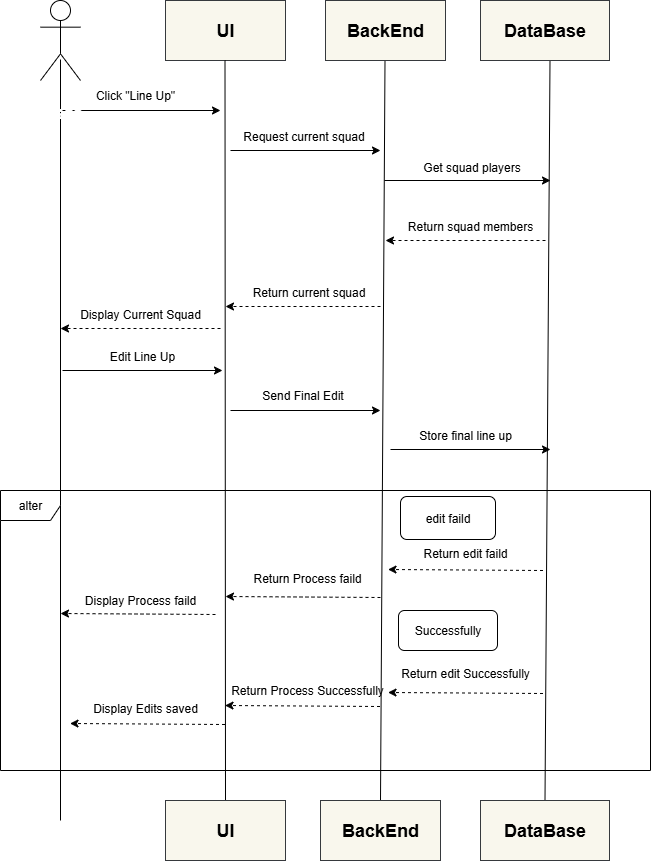

The diagram above was exported from draw.io. Its source (the exported page's mxGraphModel, read from the mxfile embedded in the PNG):
<mxGraphModel dx="1111" dy="563" grid="1" gridSize="10" guides="1" tooltips="1" connect="1" arrows="1" fold="1" page="1" pageScale="1" pageWidth="850" pageHeight="1100" math="0" shadow="0">
  <root>
    <mxCell id="0" />
    <mxCell id="1" parent="0" />
    <mxCell id="T80JyPtLRt7SIYSQomS9-1" value="&lt;h2&gt;UI&lt;/h2&gt;" style="rounded=0;whiteSpace=wrap;html=1;fillColor=#f9f7ed;strokeColor=#36393d;fontColor=light-dark(#000000,#000000);" parent="1" vertex="1">
      <mxGeometry x="645" y="190" width="120" height="60" as="geometry" />
    </mxCell>
    <mxCell id="T80JyPtLRt7SIYSQomS9-3" value="" style="endArrow=none;html=1;rounded=0;entryX=0.5;entryY=1;entryDx=0;entryDy=0;" parent="1" edge="1">
      <mxGeometry width="50" height="50" relative="1" as="geometry">
        <mxPoint x="540" y="1010" as="sourcePoint" />
        <mxPoint x="540" y="249" as="targetPoint" />
        <Array as="points" />
      </mxGeometry>
    </mxCell>
    <mxCell id="T80JyPtLRt7SIYSQomS9-4" value="" style="endArrow=none;html=1;rounded=0;entryX=0.5;entryY=1;entryDx=0;entryDy=0;exitX=0.5;exitY=0;exitDx=0;exitDy=0;" parent="1" source="T80JyPtLRt7SIYSQomS9-8" edge="1">
      <mxGeometry width="50" height="50" relative="1" as="geometry">
        <mxPoint x="704.5" y="630" as="sourcePoint" />
        <mxPoint x="704.5" y="250" as="targetPoint" />
        <Array as="points" />
      </mxGeometry>
    </mxCell>
    <mxCell id="T80JyPtLRt7SIYSQomS9-6" value="" style="endArrow=none;html=1;rounded=0;entryX=0.5;entryY=1;entryDx=0;entryDy=0;exitX=0.5;exitY=0;exitDx=0;exitDy=0;" parent="1" source="T80JyPtLRt7SIYSQomS9-10" edge="1">
      <mxGeometry width="50" height="50" relative="1" as="geometry">
        <mxPoint x="864.5" y="630" as="sourcePoint" />
        <mxPoint x="864.5" y="250" as="targetPoint" />
        <Array as="points" />
      </mxGeometry>
    </mxCell>
    <mxCell id="T80JyPtLRt7SIYSQomS9-7" value="&lt;h2&gt;BackEnd&lt;/h2&gt;" style="rounded=0;whiteSpace=wrap;html=1;fillColor=#f9f7ed;strokeColor=#36393d;fontColor=light-dark(#000000,#000000);" parent="1" vertex="1">
      <mxGeometry x="805" y="190" width="120" height="60" as="geometry" />
    </mxCell>
    <mxCell id="T80JyPtLRt7SIYSQomS9-8" value="&lt;h2&gt;UI&lt;/h2&gt;" style="rounded=0;whiteSpace=wrap;html=1;fillColor=#f9f7ed;strokeColor=#36393d;fontColor=light-dark(#000000,#000000);" parent="1" vertex="1">
      <mxGeometry x="645" y="990" width="120" height="60" as="geometry" />
    </mxCell>
    <mxCell id="T80JyPtLRt7SIYSQomS9-10" value="&lt;h2&gt;BackEnd&lt;/h2&gt;" style="rounded=0;whiteSpace=wrap;html=1;fillColor=#f9f7ed;strokeColor=#36393d;fontColor=light-dark(#000000,#000000);" parent="1" vertex="1">
      <mxGeometry x="800" y="990" width="120" height="60" as="geometry" />
    </mxCell>
    <mxCell id="T80JyPtLRt7SIYSQomS9-11" value="" style="endArrow=classic;html=1;rounded=0;" parent="1" edge="1">
      <mxGeometry width="50" height="50" relative="1" as="geometry">
        <mxPoint x="540" y="300" as="sourcePoint" />
        <mxPoint x="700" y="300" as="targetPoint" />
      </mxGeometry>
    </mxCell>
    <mxCell id="T80JyPtLRt7SIYSQomS9-14" value="" style="endArrow=classic;html=1;rounded=0;dashed=1;" parent="1" edge="1">
      <mxGeometry width="50" height="50" relative="1" as="geometry">
        <mxPoint x="700" y="518" as="sourcePoint" />
        <mxPoint x="540" y="518" as="targetPoint" />
      </mxGeometry>
    </mxCell>
    <mxCell id="T80JyPtLRt7SIYSQomS9-15" value="Click &quot;Line Up&quot;" style="text;html=1;align=center;verticalAlign=middle;whiteSpace=wrap;rounded=0;" parent="1" vertex="1">
      <mxGeometry x="550" y="270" width="130" height="30" as="geometry" />
    </mxCell>
    <mxCell id="T80JyPtLRt7SIYSQomS9-18" value="Display Current Squad" style="text;html=1;align=center;verticalAlign=middle;whiteSpace=wrap;rounded=0;" parent="1" vertex="1">
      <mxGeometry x="540" y="489" width="160" height="30" as="geometry" />
    </mxCell>
    <mxCell id="T80JyPtLRt7SIYSQomS9-19" value="" style="endArrow=none;html=1;rounded=0;entryX=0.5;entryY=1;entryDx=0;entryDy=0;exitX=0.5;exitY=0;exitDx=0;exitDy=0;" parent="1" source="T80JyPtLRt7SIYSQomS9-30" edge="1">
      <mxGeometry width="50" height="50" relative="1" as="geometry">
        <mxPoint x="1030" y="750" as="sourcePoint" />
        <mxPoint x="1029.5" y="250" as="targetPoint" />
        <Array as="points" />
      </mxGeometry>
    </mxCell>
    <mxCell id="T80JyPtLRt7SIYSQomS9-28" value="&lt;h2 style=&quot;text-wrap-mode: wrap;&quot;&gt;&lt;font style=&quot;color: rgb(255, 255, 255);&quot;&gt;User&lt;/font&gt;&lt;/h2&gt;" style="shape=umlActor;verticalLabelPosition=bottom;verticalAlign=top;html=1;outlineConnect=0;" parent="1" vertex="1">
      <mxGeometry x="520" y="190" width="40" height="80" as="geometry" />
    </mxCell>
    <mxCell id="T80JyPtLRt7SIYSQomS9-29" value="&lt;h2&gt;DataBase&lt;/h2&gt;" style="rounded=0;whiteSpace=wrap;html=1;fillColor=#f9f7ed;strokeColor=#36393d;fontColor=light-dark(#000000,#000000);" parent="1" vertex="1">
      <mxGeometry x="960" y="190" width="129" height="60" as="geometry" />
    </mxCell>
    <mxCell id="T80JyPtLRt7SIYSQomS9-30" value="&lt;h2&gt;DataBase&lt;/h2&gt;" style="rounded=0;whiteSpace=wrap;html=1;fillColor=#f9f7ed;strokeColor=#36393d;fontColor=light-dark(#000000,#000000);" parent="1" vertex="1">
      <mxGeometry x="960" y="990" width="129" height="60" as="geometry" />
    </mxCell>
    <mxCell id="T80JyPtLRt7SIYSQomS9-31" value="" style="endArrow=classic;html=1;rounded=0;" parent="1" edge="1">
      <mxGeometry width="50" height="50" relative="1" as="geometry">
        <mxPoint x="710" y="340" as="sourcePoint" />
        <mxPoint x="860" y="340" as="targetPoint" />
      </mxGeometry>
    </mxCell>
    <mxCell id="T80JyPtLRt7SIYSQomS9-32" value="Request current squad" style="text;html=1;align=center;verticalAlign=middle;whiteSpace=wrap;rounded=0;" parent="1" vertex="1">
      <mxGeometry x="721" y="311" width="125" height="30" as="geometry" />
    </mxCell>
    <mxCell id="T80JyPtLRt7SIYSQomS9-33" value="" style="endArrow=classic;html=1;rounded=0;" parent="1" edge="1">
      <mxGeometry width="50" height="50" relative="1" as="geometry">
        <mxPoint x="864" y="370" as="sourcePoint" />
        <mxPoint x="1030" y="370" as="targetPoint" />
      </mxGeometry>
    </mxCell>
    <mxCell id="T80JyPtLRt7SIYSQomS9-34" value="Get squad players" style="text;html=1;align=center;verticalAlign=middle;whiteSpace=wrap;rounded=0;" parent="1" vertex="1">
      <mxGeometry x="889" y="342" width="125" height="30" as="geometry" />
    </mxCell>
    <mxCell id="T80JyPtLRt7SIYSQomS9-35" value="" style="endArrow=classic;html=1;rounded=0;dashed=1;" parent="1" edge="1">
      <mxGeometry width="50" height="50" relative="1" as="geometry">
        <mxPoint x="1025" y="430" as="sourcePoint" />
        <mxPoint x="865" y="430" as="targetPoint" />
      </mxGeometry>
    </mxCell>
    <mxCell id="T80JyPtLRt7SIYSQomS9-36" value="Return squad members" style="text;html=1;align=center;verticalAlign=middle;whiteSpace=wrap;rounded=0;" parent="1" vertex="1">
      <mxGeometry x="880" y="401" width="140" height="30" as="geometry" />
    </mxCell>
    <mxCell id="T80JyPtLRt7SIYSQomS9-37" value="" style="endArrow=classic;html=1;rounded=0;dashed=1;" parent="1" edge="1">
      <mxGeometry width="50" height="50" relative="1" as="geometry">
        <mxPoint x="860" y="787" as="sourcePoint" />
        <mxPoint x="705" y="786" as="targetPoint" />
      </mxGeometry>
    </mxCell>
    <mxCell id="T80JyPtLRt7SIYSQomS9-38" value="Return current squad" style="text;html=1;align=center;verticalAlign=middle;whiteSpace=wrap;rounded=0;" parent="1" vertex="1">
      <mxGeometry x="726" y="467" width="125" height="30" as="geometry" />
    </mxCell>
    <mxCell id="T80JyPtLRt7SIYSQomS9-39" value="" style="endArrow=classic;html=1;rounded=0;" parent="1" edge="1">
      <mxGeometry width="50" height="50" relative="1" as="geometry">
        <mxPoint x="542" y="560" as="sourcePoint" />
        <mxPoint x="702" y="560" as="targetPoint" />
      </mxGeometry>
    </mxCell>
    <mxCell id="T80JyPtLRt7SIYSQomS9-40" value="Edit Line Up" style="text;html=1;align=center;verticalAlign=middle;whiteSpace=wrap;rounded=0;" parent="1" vertex="1">
      <mxGeometry x="557" y="531" width="130" height="30" as="geometry" />
    </mxCell>
    <mxCell id="T80JyPtLRt7SIYSQomS9-41" value="Send Final Edit" style="text;html=1;align=center;verticalAlign=middle;whiteSpace=wrap;rounded=0;" parent="1" vertex="1">
      <mxGeometry x="720" y="570" width="125" height="30" as="geometry" />
    </mxCell>
    <mxCell id="T80JyPtLRt7SIYSQomS9-42" value="" style="endArrow=classic;html=1;rounded=0;" parent="1" edge="1">
      <mxGeometry width="50" height="50" relative="1" as="geometry">
        <mxPoint x="710" y="600" as="sourcePoint" />
        <mxPoint x="860" y="600" as="targetPoint" />
      </mxGeometry>
    </mxCell>
    <mxCell id="T80JyPtLRt7SIYSQomS9-43" value="" style="endArrow=classic;html=1;rounded=0;" parent="1" edge="1">
      <mxGeometry width="50" height="50" relative="1" as="geometry">
        <mxPoint x="870" y="639" as="sourcePoint" />
        <mxPoint x="1030" y="639" as="targetPoint" />
      </mxGeometry>
    </mxCell>
    <mxCell id="T80JyPtLRt7SIYSQomS9-44" value="Store final line up" style="text;html=1;align=center;verticalAlign=middle;whiteSpace=wrap;rounded=0;" parent="1" vertex="1">
      <mxGeometry x="880" y="610" width="130" height="30" as="geometry" />
    </mxCell>
    <mxCell id="T80JyPtLRt7SIYSQomS9-45" value="" style="endArrow=classic;html=1;rounded=0;dashed=1;" parent="1" edge="1">
      <mxGeometry width="50" height="50" relative="1" as="geometry">
        <mxPoint x="1022.5" y="760" as="sourcePoint" />
        <mxPoint x="867.5" y="759" as="targetPoint" />
      </mxGeometry>
    </mxCell>
    <mxCell id="T80JyPtLRt7SIYSQomS9-47" value="Return edit faild" style="text;html=1;align=center;verticalAlign=middle;whiteSpace=wrap;rounded=0;" parent="1" vertex="1">
      <mxGeometry x="845" y="728" width="200" height="30" as="geometry" />
    </mxCell>
    <mxCell id="T80JyPtLRt7SIYSQomS9-49" value="Return Process faild" style="text;html=1;align=center;verticalAlign=middle;whiteSpace=wrap;rounded=0;" parent="1" vertex="1">
      <mxGeometry x="707" y="753" width="160" height="30" as="geometry" />
    </mxCell>
    <mxCell id="T80JyPtLRt7SIYSQomS9-50" value="" style="endArrow=classic;html=1;rounded=0;dashed=1;" parent="1" edge="1">
      <mxGeometry width="50" height="50" relative="1" as="geometry">
        <mxPoint x="695" y="804" as="sourcePoint" />
        <mxPoint x="540" y="803" as="targetPoint" />
      </mxGeometry>
    </mxCell>
    <mxCell id="T80JyPtLRt7SIYSQomS9-51" value="Display Process faild" style="text;html=1;align=center;verticalAlign=middle;whiteSpace=wrap;rounded=0;" parent="1" vertex="1">
      <mxGeometry x="540" y="775" width="160" height="30" as="geometry" />
    </mxCell>
    <mxCell id="sB-UMUkP9f3GAcTvZLxt-1" value="alter" style="shape=umlFrame;whiteSpace=wrap;html=1;pointerEvents=0;" parent="1" vertex="1">
      <mxGeometry x="480" y="680" width="650" height="280" as="geometry" />
    </mxCell>
    <mxCell id="sB-UMUkP9f3GAcTvZLxt-3" value="edit faild" style="rounded=1;whiteSpace=wrap;html=1;" parent="1" vertex="1">
      <mxGeometry x="880" y="686" width="95" height="43" as="geometry" />
    </mxCell>
    <mxCell id="sB-UMUkP9f3GAcTvZLxt-4" value="Successfully" style="rounded=1;whiteSpace=wrap;html=1;" parent="1" vertex="1">
      <mxGeometry x="878" y="800" width="99" height="40" as="geometry" />
    </mxCell>
    <mxCell id="sB-UMUkP9f3GAcTvZLxt-5" value="Return edit Successfully" style="text;html=1;align=center;verticalAlign=middle;whiteSpace=wrap;rounded=0;" parent="1" vertex="1">
      <mxGeometry x="845" y="848" width="200" height="30" as="geometry" />
    </mxCell>
    <mxCell id="sB-UMUkP9f3GAcTvZLxt-6" value="" style="endArrow=classic;html=1;rounded=0;dashed=1;" parent="1" edge="1">
      <mxGeometry width="50" height="50" relative="1" as="geometry">
        <mxPoint x="1022.5" y="883" as="sourcePoint" />
        <mxPoint x="867.5" y="882" as="targetPoint" />
      </mxGeometry>
    </mxCell>
    <mxCell id="sB-UMUkP9f3GAcTvZLxt-7" value="" style="endArrow=classic;html=1;rounded=0;dashed=1;" parent="1" edge="1">
      <mxGeometry width="50" height="50" relative="1" as="geometry">
        <mxPoint x="859.5" y="896" as="sourcePoint" />
        <mxPoint x="704.5" y="895" as="targetPoint" />
      </mxGeometry>
    </mxCell>
    <mxCell id="sB-UMUkP9f3GAcTvZLxt-8" value="" style="endArrow=classic;html=1;rounded=0;dashed=1;" parent="1" edge="1">
      <mxGeometry width="50" height="50" relative="1" as="geometry">
        <mxPoint x="704.5" y="914" as="sourcePoint" />
        <mxPoint x="549.5" y="913" as="targetPoint" />
      </mxGeometry>
    </mxCell>
    <mxCell id="sB-UMUkP9f3GAcTvZLxt-9" value="Display Edits saved" style="text;html=1;align=center;verticalAlign=middle;whiteSpace=wrap;rounded=0;" parent="1" vertex="1">
      <mxGeometry x="545" y="883" width="160" height="30" as="geometry" />
    </mxCell>
    <mxCell id="sB-UMUkP9f3GAcTvZLxt-10" value="Return Process Successfully" style="text;html=1;align=center;verticalAlign=middle;whiteSpace=wrap;rounded=0;" parent="1" vertex="1">
      <mxGeometry x="707" y="865" width="160" height="30" as="geometry" />
    </mxCell>
    <mxCell id="EJP9p0hFxkmLEsm6GILg-1" value="" style="endArrow=classic;html=1;rounded=0;dashed=1;" edge="1" parent="1">
      <mxGeometry width="50" height="50" relative="1" as="geometry">
        <mxPoint x="860" y="496" as="sourcePoint" />
        <mxPoint x="705" y="496" as="targetPoint" />
      </mxGeometry>
    </mxCell>
  </root>
</mxGraphModel>